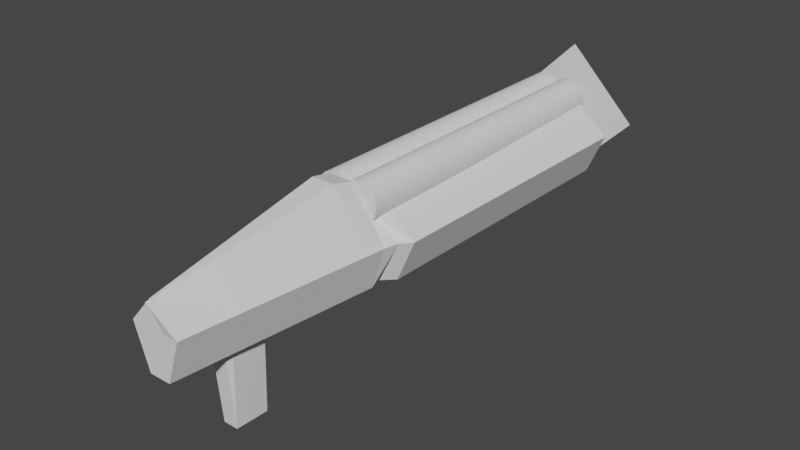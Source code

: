 # Source: double_shotgun.blend  (saved by Blender 3.1.7; exported with 4.5.12 LTS)
import bpy
from mathutils import Matrix  # noqa: F401  (used for matrix-valued properties, if any)

bpy.ops.wm.read_factory_settings(use_empty=True)
scene = bpy.context.scene
scene.name = 'Scene'

# ---- collections
col_collection = bpy.data.collections.new('Collection'); scene.collection.children.link(col_collection)

# ---- world
world_world = bpy.data.worlds.new('World'); scene.world = world_world
world_world.use_nodes = True; world_world.node_tree.nodes.clear()
_N = world_world.node_tree.nodes; _L = world_world.node_tree.links
n0 = _N.new('ShaderNodeOutputWorld'); n0.name = 'World Output'; n0.location = (300, 300)
n1 = _N.new('ShaderNodeBackground'); n1.name = 'Background'; n1.location = (10, 300)
n1.inputs[0].default_value = (0.05088, 0.05088, 0.05088, 1.0)
_L.new(n1.outputs[0], n0.inputs[0])
n0.is_active_output = True
world_world.color = (0.05088, 0.05088, 0.05088)
world_world.use_sun_shadow = False
world_world.sun_shadow_jitter_overblur = 0.0

# ---- meshes
me_x = bpy.data.meshes.new('큐브')
me_x.from_pydata([(-1.939, -0.1504, -2.314), (-1.939, -0.0229, 0.3279), (-1.939, 0.1433, -2.314), (-1.939, 0.01252, 0.3279), (0.4134, -0.6234, -2.314), (0.4134, -0.4532, 0.3279), (0.4134, 0.6185, -2.314), (0.4134, 0.4439, 0.3279), (-1.939, -0.3407, -0.7021), (-1.939, 0.3357, -0.7021), (0.4134, 0.8752, -0.7021), (0.4134, -0.8773, -0.7021), (-0.9765, 0.4014, -2.314), (-0.9765, 0.2656, 0.3279), (-1.004, -0.3299, -2.314), (-1.004, -0.1953, 0.3279), (-0.9765, -0.6941, -0.7021), (-0.9765, 0.6582, -0.7021), (-1.137, 0.4179, -2.314), (-1.137, -0.1504, 1.433), (-1.137, -0.6125, -0.7021), (-1.137, 0.1535, 1.433), (-1.137, -0.4222, -2.314), (-1.137, 0.6103, -0.7021), (-1.04, 0.1867, 1.24), (-1.04, -0.455, -2.314), (-1.04, 0.6435, -0.7021), (-1.04, 0.4511, -2.314), (-1.04, -0.1832, 1.24), (-1.04, -0.6453, -0.7021), (-1.68, 0.2319, -2.314), (-1.68, -0.06403, 0.6846), (-1.68, -0.4284, -0.7021), (-1.68, 0.05801, 0.6846), (-1.68, -0.2381, -2.314), (-1.68, 0.4243, -0.7021), (-1.506, 0.08862, 0.9246), (-1.506, -0.2971, -2.314), (-1.506, 0.4839, -0.7021), (-1.506, 0.2916, -2.314), (-1.506, -0.09171, 0.9246), (-1.506, -0.4874, -0.7021), (-1.939, 0.07035, -2.314), (-1.939, 0.00372, 0.3279), (0.4134, 0.3099, -2.314), (0.4134, 0.2209, 0.3279), (0.4134, 0.4397, -0.7021), (-1.939, 0.1676, -0.7021), (-1.004, 0.1009, 0.3279), (-0.9765, 0.3099, -2.314), (-1.137, 0.2091, -2.314), (-1.137, 0.07798, 1.433), (-1.04, 0.09477, 1.24), (-1.04, 0.2259, -2.314), (-1.68, 0.1151, -2.314), (-1.68, 0.02768, 0.6846), (-1.506, 0.04381, 0.9246), (-1.506, 0.1453, -5.415), (-1.939, -0.05176, -2.314), (0.4134, -0.1519, 0.3279), (0.4134, -0.2887, -0.7021), (-1.004, -0.06292, 0.3279), (-0.9765, -0.2063, -2.314), (-1.137, -0.14, -2.314), (-1.137, -0.04832, 1.433), (-1.04, -0.05899, 1.24), (-1.04, -0.1507, -2.314), (-1.68, -0.08024, -2.314), (-1.68, -0.02304, 0.6846), (-1.506, -0.03115, 0.9246), (-1.506, -0.09941, -5.415), (-1.939, -0.011, 0.3279), (0.4134, -0.2063, -2.314), (-1.939, -0.1135, -0.7021), (-1.652, 0.2415, -2.314), (-1.652, -0.06845, 0.7229), (-1.652, -0.4378, -0.7021), (-1.652, 0.06289, 0.7229), (-1.652, -0.2475, -2.314), (-1.652, 0.4338, -0.7021), (-1.652, 0.1199, -5.415), (-1.652, 0.03026, 0.7229), (-1.652, -0.0833, -5.415), (-1.652, -0.02434, 0.7229), (-1.939, 0.005481, 0.3279), (0.4134, 0.3716, -2.314), (-1.939, 0.2013, -0.7021), (-1.939, 0.08495, -2.314), (0.4134, 0.2655, 0.3279), (0.4134, 0.5268, -0.7021), (-1.004, 0.1205, 0.3279), (-0.9765, 0.3716, -2.314), (-1.137, 0.2509, -2.314), (-1.137, 0.09309, 1.433), (-1.04, 0.1132, 1.24), (-1.04, 0.271, -2.314), (-1.68, 0.1385, -2.314), (-1.68, 0.03375, 0.6846), (-1.506, 0.05277, 0.9246), (-1.506, 0.1745, -2.314), (-1.652, 0.03678, 0.7229), (-1.652, 0.1442, -2.314), (-1.939, -0.07304, -2.314), (0.4134, -0.2169, 0.3279), (0.4134, -0.4157, -0.7021), (-1.004, -0.09149, 0.3279), (-1.004, -0.2221, -2.314), (-1.137, -0.2009, -2.314), (-1.137, -0.07034, 1.433), (-1.04, -0.0858, 1.24), (-1.04, -0.2164, -2.314), (-1.68, -0.1143, -2.314), (-1.68, -0.03189, 0.6846), (-1.506, -0.04421, 0.9246), (-1.506, -0.1421, -2.314), (-1.967, -0.01801, 0.3279), (0.4134, -0.2963, -2.314), (-1.939, -0.1625, -0.7021), (-1.652, -0.1187, -2.314), (-1.652, -0.03385, 0.7229), (-1.49, 0.09152, 0.9474), (-1.49, -0.3027, -2.314), (-1.49, 0.4896, -0.7021), (-1.49, 0.2972, -2.314), (-1.49, -0.09433, 0.9474), (-1.49, -0.493, -0.7021), (-1.49, 0.04534, 0.9474), (-1.49, 0.1481, -2.314), (-1.49, -0.03191, 0.9474), (-1.49, -0.1012, -2.314), (-1.49, 0.1779, -2.314), (-1.49, 0.05457, 0.9474), (-1.49, -0.04538, 0.9474), (-1.49, -0.1447, -2.314), (-0.9313, 0.2696, 0.3279), (-0.9313, -0.5592, -2.314), (-0.9313, 0.7645, -0.7021), (-0.9313, 0.5077, -2.314), (-0.9313, -0.265, 0.3279), (-0.9313, -0.8132, -0.7021), (-0.9313, 0.1368, 0.3279), (-0.9313, 0.3099, -2.314), (-0.9313, -0.08543, 0.3279), (-0.9313, -0.2063, -2.314), (-0.9313, 0.3716, -2.314), (-0.9313, 0.1634, 0.3279), (-0.9618, -0.09311, 0.3279), (-0.9313, -0.2963, -2.314)], [], [(86, 84, 3, 9), (136, 134, 7, 10), (104, 103, 5, 11), (32, 31, 1, 8), (147, 116, 4, 135), (112, 115, 1, 31), (34, 32, 8, 0), (116, 104, 11, 4), (137, 136, 10, 6), (87, 86, 9, 2), (27, 26, 17, 12), (135, 139, 16, 14), (146, 105, 15, 138), (110, 106, 14, 25), (139, 138, 15, 16), (26, 24, 13, 17), (122, 120, 21, 23), (133, 107, 22, 121), (123, 122, 23, 18), (25, 29, 20, 22), (109, 108, 19, 28), (29, 28, 19, 20), (16, 15, 28, 29), (105, 109, 28, 15), (14, 16, 29, 25), (23, 21, 24, 26), (107, 110, 25, 22), (18, 23, 26, 27), (2, 9, 35, 30), (102, 111, 34, 0), (9, 3, 33, 35), (78, 76, 32, 34), (119, 112, 31, 75), (76, 75, 31, 32), (125, 124, 40, 41), (132, 113, 40, 124), (121, 125, 41, 37), (74, 79, 38, 39), (118, 114, 37, 78), (79, 77, 36, 38), (101, 99, 57, 80), (131, 98, 56, 126), (100, 97, 55, 81), (87, 96, 54, 42), (92, 95, 53, 50), (90, 94, 52, 48), (94, 93, 51, 52), (130, 92, 50, 127), (95, 91, 49, 53), (145, 90, 48, 140), (58, 73, 47, 42), (85, 89, 46, 44), (97, 84, 43, 55), (144, 85, 44, 141), (89, 88, 45, 46), (73, 71, 43, 47), (117, 115, 71, 73), (102, 117, 73, 58), (80, 57, 70, 82), (126, 56, 69, 128), (81, 55, 68, 83), (42, 54, 67, 58), (50, 53, 66, 63), (48, 52, 65, 61), (52, 51, 64, 65), (127, 50, 63, 129), (53, 49, 62, 66), (140, 48, 61, 142), (44, 46, 60, 72), (55, 43, 71, 68), (141, 44, 72, 143), (46, 45, 59, 60), (56, 81, 83, 69), (54, 80, 82, 67), (98, 100, 81, 56), (96, 101, 80, 54), (35, 33, 77, 79), (111, 118, 78, 34), (30, 35, 79, 74), (41, 40, 75, 76), (113, 119, 75, 40), (37, 41, 76, 78), (30, 74, 101, 96), (36, 77, 100, 98), (10, 7, 88, 89), (137, 6, 85, 144), (33, 3, 84, 97), (6, 10, 89, 85), (134, 13, 90, 145), (27, 12, 91, 95), (123, 18, 92, 130), (24, 21, 93, 94), (13, 24, 94, 90), (18, 27, 95, 92), (2, 30, 96, 87), (77, 33, 97, 100), (120, 36, 98, 131), (74, 39, 99, 101), (42, 47, 86, 87), (47, 43, 84, 86), (69, 83, 119, 113), (67, 82, 118, 111), (0, 8, 117, 102), (8, 1, 115, 117), (82, 70, 114, 118), (128, 69, 113, 132), (83, 68, 112, 119), (58, 67, 111, 102), (63, 66, 110, 107), (61, 65, 109, 105), (65, 64, 108, 109), (129, 63, 107, 133), (66, 62, 106, 110), (142, 61, 105, 146), (72, 60, 104, 116), (68, 71, 115, 112), (143, 72, 116, 147), (60, 59, 103, 104), (70, 129, 133, 114), (64, 128, 132, 108), (21, 120, 131, 93), (39, 123, 130, 99), (57, 127, 129, 70), (51, 126, 128, 64), (99, 130, 127, 57), (93, 131, 126, 51), (22, 20, 125, 121), (108, 132, 124, 19), (20, 19, 124, 125), (39, 38, 122, 123), (114, 133, 121, 37), (38, 36, 120, 122), (62, 143, 147, 106), (59, 142, 146, 103), (7, 134, 145, 88), (12, 137, 144, 91), (49, 141, 143, 62), (45, 140, 142, 59), (91, 144, 141, 49), (88, 145, 140, 45), (11, 5, 138, 139), (103, 146, 138, 5), (4, 11, 139, 135), (12, 17, 136, 137), (106, 147, 135, 14), (17, 13, 134, 136)])
_uv = me_x.uv_layers.new(name='UV 맵')
_uv.uv.foreach_set('vector', [0.2052, 0.6717, 0.2042, 0.4778, 0.2539, 0.4776, 0.2549, 0.6715, 0.4967, 0.7381, 0.4947, 0.2577, 0.9962, 0.2547, 0.9982, 0.7351, 0.689, 0.6228, 0.6881, 0.4289, 0.7539, 0.4286, 0.7549, 0.6225, 1.004, 0.6677, 1.003, 0.4738, 1.004, 0.4738, 1.005, 0.6677, 0.6906, 0.7585, 0.6893, 0.6789, 0.7552, 0.6786, 0.7565, 0.7581, 0.6893, 0.7238, 0.6893, 0.7246, 0.7552, 0.7242, 0.7552, 0.7234, 1.004, 0.7238, 1.004, 0.6677, 1.005, 0.6677, 1.005, 0.7238, 0.6893, 0.6789, 0.689, 0.6228, 0.7549, 0.6225, 0.7552, 0.6786, 0.2638, 0.681, 0.2635, 0.6249, 0.5049, 0.6237, 0.5052, 0.6798, 0.2055, 0.7278, 0.2052, 0.6717, 0.2549, 0.6715, 0.2552, 0.7276, 0.258, 0.7276, 0.2577, 0.6715, 0.2578, 0.6715, 0.2581, 0.7276, 0.9966, 0.6774, 0.9963, 0.6213, 1.002, 0.6212, 1.002, 0.6773, 0.4972, 0.7933, 0.4972, 0.9379, 0.5632, 0.9294, 0.5632, 0.7848, 0.6907, 0.991, 0.6907, 0.9908, 0.7565, 0.9905, 0.7565, 0.9906, 0.6964, 0.9964, 0.6554, 0.8025, 0.8927, 0.8025, 0.9337, 0.9964, 0.06341, 1.0, 0.02895, 0.8062, 0.03293, 0.8062, 0.06739, 1.0, 0.01328, 1.0, -0.02119, 0.8062, 0.01813, 0.8062, 0.0526, 1.0, 0.6907, 0.9925, 0.6907, 0.9913, 0.7565, 0.991, 0.7565, 0.9922, 0.2566, 0.7276, 0.2563, 0.6715, 0.2574, 0.6715, 0.2577, 0.7276, 1.002, 0.7238, 1.002, 0.6677, 1.002, 0.6677, 1.003, 0.7238, 0.4972, 0.9408, 0.4972, 0.9487, 0.5632, 0.9402, 0.5632, 0.9323, 0.9384, 0.9964, 0.8974, 0.8025, 0.9103, 0.8025, 0.9513, 0.9964, 0.9337, 0.9964, 0.8927, 0.8025, 0.8974, 0.8025, 0.9384, 0.9964, 0.4972, 0.9379, 0.4972, 0.9408, 0.5632, 0.9323, 0.5632, 0.9294, 1.002, 0.6773, 1.002, 0.6212, 1.002, 0.6212, 1.002, 0.6773, 0.0526, 1.0, 0.01813, 0.8062, 0.02895, 0.8062, 0.06341, 1.0, 0.6907, 0.9913, 0.6907, 0.991, 0.7565, 0.9906, 0.7565, 0.991, 0.2577, 0.7276, 0.2574, 0.6715, 0.2577, 0.6715, 0.258, 0.7276, 0.2552, 0.7276, 0.2549, 0.6715, 0.2557, 0.6715, 0.256, 0.7276, 0.6907, 0.994, 0.6907, 0.9931, 0.7565, 0.9928, 0.7565, 0.9937, 0.2549, 0.6715, 0.2539, 0.4776, 0.2547, 0.4776, 0.2557, 0.6715, 1.004, 0.7238, 1.004, 0.6677, 1.004, 0.6677, 1.004, 0.7238, 0.6893, 0.7237, 0.6893, 0.7238, 0.7552, 0.7234, 0.7552, 0.7233, 1.004, 0.6677, 1.003, 0.4738, 1.003, 0.4738, 1.004, 0.6677, 1.003, 0.6677, 1.002, 0.4738, 1.003, 0.4738, 1.004, 0.6677, 0.4972, 0.9771, 0.4972, 0.9785, 0.5632, 0.97, 0.5632, 0.9686, 1.004, 0.7238, 1.003, 0.6677, 1.004, 0.6677, 1.004, 0.7238, 0.2561, 0.7276, 0.2558, 0.6715, 0.2563, 0.6715, 0.2565, 0.7276, 0.6907, 0.993, 0.6907, 0.9925, 0.7565, 0.9922, 0.7565, 0.9927, 0.2558, 0.6715, 0.2548, 0.4776, 0.2553, 0.4776, 0.2563, 0.6715, 0.5562, 0.9937, 0.5562, 0.9932, 0.5686, 0.9932, 0.5686, 0.9936, 0.3624, 0.9945, 0.3624, 0.9958, 0.3749, 0.9942, 0.3749, 0.9929, 0.5549, 0.7243, 0.5549, 0.7244, 0.5673, 0.7244, 0.5673, 0.7243, 0.5562, 0.9947, 0.5562, 0.9938, 0.5686, 0.9937, 0.5686, 0.9946, 0.5562, 0.992, 0.5562, 0.9916, 0.5686, 0.9916, 0.5686, 0.9919, 0.3624, 0.9553, 0.3624, 0.9582, 0.3749, 0.9566, 0.3749, 0.9537, 0.3624, 0.9582, 0.3624, 0.966, 0.3749, 0.9644, 0.3749, 0.9566, 0.5562, 0.9932, 0.5562, 0.992, 0.5686, 0.9919, 0.5686, 0.9931, 0.5562, 0.7653, 0.5562, 0.7652, 0.5686, 0.7651, 0.5686, 0.7652, 0.3624, 0.8107, 0.3624, 0.9553, 0.3749, 0.9537, 0.3749, 0.8091, 0.08914, 0.7284, 0.08886, 0.6723, 0.1928, 0.6718, 0.193, 0.7279, 0.5549, 0.6796, 0.5546, 0.6235, 0.567, 0.6234, 0.5673, 0.6795, 0.5549, 0.7244, 0.5549, 0.7252, 0.5673, 0.7252, 0.5673, 0.7244, 0.5562, 0.7591, 0.5549, 0.6796, 0.5673, 0.6795, 0.5686, 0.7591, 0.5546, 0.6235, 0.5536, 0.4296, 0.566, 0.4295, 0.567, 0.6234, 0.08886, 0.2104, 0.08788, 0.01646, 0.1918, 0.01594, 0.1928, 0.2098, 0.07074, 0.2105, 0.06977, 0.01655, 0.08788, 0.01646, 0.08886, 0.2104, 0.07102, 0.7285, 0.07074, 0.6724, 0.08886, 0.6723, 0.08914, 0.7284, 0.5686, 0.9936, 0.5686, 0.9932, 0.6725, 0.9926, 0.6725, 0.9931, 0.3749, 0.9929, 0.3749, 0.9942, 0.4791, 0.9808, 0.4791, 0.9795, 0.5673, 0.7243, 0.5673, 0.7244, 0.6712, 0.7238, 0.6712, 0.7238, 0.5686, 0.9946, 0.5686, 0.9937, 0.6725, 0.9932, 0.6726, 0.9941, 0.5686, 0.9919, 0.5686, 0.9916, 0.6725, 0.9911, 0.6725, 0.9914, 0.3749, 0.9537, 0.3749, 0.9566, 0.4791, 0.9432, 0.4791, 0.9403, 0.3749, 0.9566, 0.3749, 0.9644, 0.4791, 0.951, 0.4791, 0.9432, 0.5686, 0.9931, 0.5686, 0.9919, 0.6725, 0.9914, 0.6725, 0.9926, 0.5686, 0.7652, 0.5686, 0.7651, 0.6725, 0.7646, 0.6725, 0.7647, 0.3749, 0.8091, 0.3749, 0.9537, 0.4791, 0.9403, 0.479, 0.7956, 0.5673, 0.6795, 0.567, 0.6234, 0.6709, 0.6229, 0.6712, 0.679, 0.5673, 0.2624, 0.5673, 0.2632, 0.6712, 0.2627, 0.6712, 0.2619, 0.5686, 0.7591, 0.5673, 0.6795, 0.6712, 0.679, 0.6725, 0.7585, 0.567, 0.6234, 0.566, 0.4295, 0.67, 0.429, 0.6709, 0.6229, 0.5673, 0.7238, 0.5673, 0.7243, 0.6712, 0.7238, 0.6712, 0.7233, 0.5686, 0.9937, 0.5686, 0.9936, 0.6725, 0.9931, 0.6725, 0.9932, 0.5549, 0.7239, 0.5549, 0.7243, 0.5673, 0.7243, 0.5673, 0.7238, 0.5562, 0.9938, 0.5562, 0.9937, 0.5686, 0.9936, 0.5686, 0.9937, 0.2557, 0.6715, 0.2547, 0.4776, 0.2548, 0.4776, 0.2558, 0.6715, 0.6907, 0.9931, 0.6907, 0.993, 0.7565, 0.9927, 0.7565, 0.9928, 0.256, 0.7276, 0.2557, 0.6715, 0.2558, 0.6715, 0.2561, 0.7276, 1.004, 0.6677, 1.003, 0.4738, 1.003, 0.4738, 1.004, 0.6677, 0.6893, 0.7232, 0.6893, 0.7237, 0.7552, 0.7233, 0.7552, 0.7229, 1.004, 0.7238, 1.004, 0.6677, 1.004, 0.6677, 1.004, 0.7238, 0.5065, 0.9941, 0.5065, 0.994, 0.5562, 0.9937, 0.5562, 0.9938, 0.5052, 0.7241, 0.5052, 0.7246, 0.5549, 0.7243, 0.5549, 0.7239, 0.5049, 0.6237, 0.5039, 0.4298, 0.5536, 0.4296, 0.5546, 0.6235, 0.5065, 0.7594, 0.5052, 0.6798, 0.5549, 0.6796, 0.5562, 0.7591, 0.5052, 0.7247, 0.5052, 0.7255, 0.5549, 0.7252, 0.5549, 0.7244, 0.5052, 0.6798, 0.5049, 0.6237, 0.5546, 0.6235, 0.5549, 0.6796, 0.3126, 0.8171, 0.3126, 0.9617, 0.3624, 0.9553, 0.3624, 0.8107, 0.5065, 0.9919, 0.5065, 0.9918, 0.5562, 0.9915, 0.5562, 0.9916, 0.5065, 0.9934, 0.5065, 0.9922, 0.5562, 0.992, 0.5562, 0.9932, 0.3126, 0.9646, 0.3126, 0.9724, 0.3624, 0.966, 0.3624, 0.9582, 0.3126, 0.9617, 0.3126, 0.9646, 0.3624, 0.9582, 0.3624, 0.9553, 0.5065, 0.9922, 0.5065, 0.9919, 0.5562, 0.9916, 0.5562, 0.992, 0.5065, 0.9949, 0.5065, 0.9941, 0.5562, 0.9938, 0.5562, 0.9947, 0.5052, 0.7246, 0.5052, 0.7247, 0.5549, 0.7244, 0.5549, 0.7243, 0.3126, 1.001, 0.3126, 1.002, 0.3624, 0.9958, 0.3624, 0.9945, 0.5065, 0.994, 0.5065, 0.9935, 0.5562, 0.9932, 0.5562, 0.9937, 0.193, 0.7279, 0.1928, 0.6718, 0.2052, 0.6717, 0.2055, 0.7278, 0.1928, 0.6718, 0.1918, 0.4779, 0.2042, 0.4778, 0.2052, 0.6717, 0.6712, 0.7233, 0.6712, 0.7238, 0.6893, 0.7237, 0.6893, 0.7232, 0.6725, 0.9932, 0.6725, 0.9931, 0.6907, 0.993, 0.6907, 0.9931, 0.005176, 0.7288, 0.004894, 0.6727, 0.07074, 0.6724, 0.07102, 0.7285, 0.004894, 0.6727, 0.003921, 0.4788, 0.06977, 0.4785, 0.07074, 0.6724, 0.6725, 0.9931, 0.6725, 0.9926, 0.6907, 0.9925, 0.6907, 0.993, 0.4791, 0.9795, 0.4791, 0.9808, 0.4972, 0.9785, 0.4972, 0.9771, 0.6712, 0.7238, 0.6712, 0.7238, 0.6893, 0.7238, 0.6893, 0.7237, 0.6726, 0.9941, 0.6725, 0.9932, 0.6907, 0.9931, 0.6907, 0.994, 0.6725, 0.9914, 0.6725, 0.9911, 0.6907, 0.991, 0.6907, 0.9913, 0.4791, 0.9403, 0.4791, 0.9432, 0.4972, 0.9408, 0.4972, 0.9379, 0.4791, 0.9432, 0.4791, 0.951, 0.4972, 0.9487, 0.4972, 0.9408, 0.6725, 0.9926, 0.6725, 0.9914, 0.6907, 0.9913, 0.6907, 0.9925, 0.6725, 0.9911, 0.6725, 0.9909, 0.6907, 0.9908, 0.6907, 0.991, 0.479, 0.7956, 0.4791, 0.9403, 0.4972, 0.9379, 0.4972, 0.7933, 0.6712, 0.679, 0.6709, 0.6229, 0.689, 0.6228, 0.6893, 0.6789, 0.6712, 0.2619, 0.6712, 0.2627, 0.6893, 0.2626, 0.6893, 0.2618, 0.6725, 0.7585, 0.6712, 0.679, 0.6893, 0.6789, 0.6906, 0.7585, 0.6709, 0.6229, 0.67, 0.429, 0.6881, 0.4289, 0.689, 0.6228, 0.6725, 0.9926, 0.6725, 0.9926, 0.6907, 0.9925, 0.6907, 0.9925, 0.4791, 0.951, 0.4791, 0.9795, 0.4972, 0.9771, 0.4972, 0.9487, 0.3126, 0.9724, 0.3126, 1.001, 0.3624, 0.9945, 0.3624, 0.966, 0.5065, 0.9935, 0.5065, 0.9934, 0.5562, 0.9932, 0.5562, 0.9932, 0.5686, 0.9932, 0.5686, 0.9931, 0.6725, 0.9926, 0.6725, 0.9926, 0.3749, 0.9644, 0.3749, 0.9929, 0.4791, 0.9795, 0.4791, 0.951, 0.5562, 0.9932, 0.5562, 0.9932, 0.5686, 0.9931, 0.5686, 0.9932, 0.3624, 0.966, 0.3624, 0.9945, 0.3749, 0.9929, 0.3749, 0.9644, 1.003, 0.7238, 1.002, 0.6677, 1.003, 0.6677, 1.004, 0.7238, 0.4972, 0.9487, 0.4972, 0.9771, 0.5632, 0.9686, 0.5632, 0.9402, 0.9513, 0.9964, 0.9103, 0.8025, 0.957, 0.8025, 0.998, 0.9964, 0.2565, 0.7276, 0.2563, 0.6715, 0.2563, 0.6715, 0.2566, 0.7276, 0.6907, 0.9925, 0.6907, 0.9925, 0.7565, 0.9922, 0.7565, 0.9922, 0.01144, 1.0, -0.02303, 0.8062, -0.02119, 0.8062, 0.01328, 1.0, 0.6725, 0.7646, 0.6725, 0.7585, 0.6906, 0.7585, 0.6907, 0.7645, 0.67, 0.429, 0.6712, 0.6696, 0.6893, 0.6695, 0.6881, 0.4289, 0.5039, 0.4298, 0.5051, 0.6704, 0.5548, 0.6702, 0.5536, 0.4296, 0.5065, 0.7654, 0.5065, 0.7594, 0.5562, 0.7591, 0.5562, 0.7652, 0.5686, 0.7651, 0.5686, 0.7591, 0.6725, 0.7585, 0.6725, 0.7646, 0.566, 0.4295, 0.5672, 0.6701, 0.6712, 0.6696, 0.67, 0.429, 0.5562, 0.7652, 0.5562, 0.7591, 0.5686, 0.7591, 0.5686, 0.7651, 0.5536, 0.4296, 0.5548, 0.6702, 0.5672, 0.6701, 0.566, 0.4295, 0.004778, 0.7623, 0.002727, 0.2659, 0.5115, 0.2628, 0.5135, 0.7592, 0.6881, 0.4289, 0.6893, 0.6695, 0.7551, 0.6692, 0.7539, 0.4286, 0.7552, 0.6786, 0.7549, 0.6225, 0.9963, 0.6213, 0.9966, 0.6774, 0.2581, 0.6811, 0.2578, 0.625, 0.2635, 0.6249, 0.2638, 0.681, 0.6907, 0.7645, 0.6906, 0.7585, 0.7565, 0.7581, 0.7565, 0.7642, 0.06739, 1.0, 0.03293, 0.8062, 0.2326, 0.8062, 0.2671, 1.0])
_ca = me_x.color_attributes.new('Col', 'BYTE_COLOR', 'CORNER')
_ca.data.foreach_set('color', [1.0, 1.0, 1.0, 1.0, 1.0, 1.0, 1.0, 1.0, 1.0, 1.0, 1.0, 1.0, 1.0, 1.0, 1.0, 1.0, 1.0, 1.0, 1.0, 1.0, 1.0, 1.0, 1.0, 1.0, 1.0, 1.0, 1.0, 1.0, 1.0, 1.0, 1.0, 1.0, 1.0, 1.0, 1.0, 1.0, 1.0, 1.0, 1.0, 1.0, 1.0, 1.0, 1.0, 1.0, 1.0, 1.0, 1.0, 1.0, 1.0, 1.0, 1.0, 1.0, 1.0, 1.0, 1.0, 1.0, 1.0, 1.0, 1.0, 1.0, 1.0, 1.0, 1.0, 1.0, 1.0, 1.0, 1.0, 1.0, 1.0, 1.0, 1.0, 1.0, 1.0, 1.0, 1.0, 1.0, 1.0, 1.0, 1.0, 1.0, 1.0, 1.0, 1.0, 1.0, 1.0, 1.0, 1.0, 1.0, 1.0, 1.0, 1.0, 1.0, 1.0, 1.0, 1.0, 1.0, 1.0, 1.0, 1.0, 1.0, 1.0, 1.0, 1.0, 1.0, 1.0, 1.0, 1.0, 1.0, 1.0, 1.0, 1.0, 1.0, 1.0, 1.0, 1.0, 1.0, 1.0, 1.0, 1.0, 1.0, 1.0, 1.0, 1.0, 1.0, 1.0, 1.0, 1.0, 1.0, 1.0, 1.0, 1.0, 1.0, 1.0, 1.0, 1.0, 1.0, 1.0, 1.0, 1.0, 1.0, 1.0, 1.0, 1.0, 1.0, 1.0, 1.0, 1.0, 1.0, 1.0, 1.0, 1.0, 1.0, 1.0, 1.0, 1.0, 1.0, 1.0, 1.0, 1.0, 1.0, 1.0, 1.0, 1.0, 1.0, 1.0, 1.0, 1.0, 1.0, 1.0, 1.0, 1.0, 1.0, 1.0, 1.0, 1.0, 1.0, 1.0, 1.0, 1.0, 1.0, 1.0, 1.0, 1.0, 1.0, 1.0, 1.0, 1.0, 1.0, 1.0, 1.0, 1.0, 1.0, 1.0, 1.0, 1.0, 1.0, 1.0, 1.0, 1.0, 1.0, 1.0, 1.0, 1.0, 1.0, 1.0, 1.0, 1.0, 1.0, 1.0, 1.0, 1.0, 1.0, 1.0, 1.0, 1.0, 1.0, 1.0, 1.0, 1.0, 1.0, 1.0, 1.0, 1.0, 1.0, 1.0, 1.0, 1.0, 1.0, 1.0, 1.0, 1.0, 1.0, 1.0, 1.0, 1.0, 1.0, 1.0, 1.0, 1.0, 1.0, 1.0, 1.0, 1.0, 1.0, 1.0, 1.0, 1.0, 1.0, 1.0, 1.0, 1.0, 1.0, 1.0, 1.0, 1.0, 1.0, 1.0, 1.0, 1.0, 1.0, 1.0, 1.0, 1.0, 1.0, 1.0, 1.0, 1.0, 1.0, 1.0, 1.0, 1.0, 1.0, 1.0, 1.0, 1.0, 1.0, 1.0, 1.0, 1.0, 1.0, 1.0, 1.0, 1.0, 1.0, 1.0, 1.0, 1.0, 1.0, 1.0, 1.0, 1.0, 1.0, 1.0, 1.0, 1.0, 1.0, 1.0, 1.0, 1.0, 1.0, 1.0, 1.0, 1.0, 1.0, 1.0, 1.0, 1.0, 1.0, 1.0, 1.0, 1.0, 1.0, 1.0, 1.0, 1.0, 1.0, 1.0, 1.0, 1.0, 1.0, 1.0, 1.0, 1.0, 1.0, 1.0, 1.0, 1.0, 1.0, 1.0, 1.0, 1.0, 1.0, 1.0, 1.0, 1.0, 1.0, 1.0, 1.0, 1.0, 1.0, 1.0, 1.0, 1.0, 1.0, 1.0, 1.0, 1.0, 1.0, 1.0, 1.0, 1.0, 1.0, 1.0, 1.0, 1.0, 1.0, 1.0, 1.0, 1.0, 1.0, 1.0, 1.0, 1.0, 1.0, 1.0, 1.0, 1.0, 1.0, 1.0, 1.0, 1.0, 1.0, 1.0, 1.0, 1.0, 1.0, 1.0, 1.0, 1.0, 1.0, 1.0, 1.0, 1.0, 1.0, 1.0, 1.0, 1.0, 1.0, 1.0, 1.0, 1.0, 1.0, 1.0, 1.0, 1.0, 1.0, 1.0, 1.0, 1.0, 1.0, 1.0, 1.0, 1.0, 1.0, 1.0, 1.0, 1.0, 1.0, 1.0, 1.0, 1.0, 1.0, 1.0, 1.0, 1.0, 1.0, 1.0, 1.0, 1.0, 1.0, 1.0, 1.0, 1.0, 1.0, 1.0, 1.0, 1.0, 1.0, 1.0, 1.0, 1.0, 1.0, 1.0, 1.0, 1.0, 1.0, 1.0, 1.0, 1.0, 1.0, 1.0, 1.0, 1.0, 1.0, 1.0, 1.0, 1.0, 1.0, 1.0, 1.0, 1.0, 1.0, 1.0, 1.0, 1.0, 1.0, 1.0, 1.0, 1.0, 1.0, 1.0, 1.0, 1.0, 1.0, 1.0, 1.0, 1.0, 1.0, 1.0, 1.0, 1.0, 1.0, 1.0, 1.0, 1.0, 1.0, 1.0, 1.0, 1.0, 1.0, 1.0, 1.0, 1.0, 1.0, 1.0, 1.0, 1.0, 1.0, 1.0, 1.0, 1.0, 1.0, 1.0, 1.0, 1.0, 1.0, 1.0, 1.0, 1.0, 1.0, 1.0, 1.0, 1.0, 1.0, 1.0, 1.0, 1.0, 1.0, 1.0, 1.0, 1.0, 1.0, 1.0, 1.0, 1.0, 1.0, 1.0, 1.0, 1.0, 1.0, 1.0, 1.0, 1.0, 1.0, 1.0, 1.0, 1.0, 1.0, 1.0, 1.0, 1.0, 1.0, 1.0, 1.0, 1.0, 1.0, 1.0, 1.0, 1.0, 1.0, 1.0, 1.0, 1.0, 1.0, 1.0, 1.0, 1.0, 1.0, 1.0, 1.0, 1.0, 1.0, 1.0, 1.0, 1.0, 1.0, 1.0, 1.0, 1.0, 1.0, 1.0, 1.0, 1.0, 1.0, 1.0, 1.0, 1.0, 1.0, 1.0, 1.0, 1.0, 1.0, 1.0, 1.0, 1.0, 1.0, 1.0, 1.0, 1.0, 1.0, 1.0, 1.0, 1.0, 1.0, 1.0, 1.0, 1.0, 1.0, 1.0, 1.0, 1.0, 1.0, 1.0, 1.0, 1.0, 1.0, 1.0, 1.0, 1.0, 1.0, 1.0, 1.0, 1.0, 1.0, 1.0, 1.0, 1.0, 1.0, 1.0, 1.0, 1.0, 1.0, 1.0, 1.0, 1.0, 1.0, 1.0, 1.0, 1.0, 1.0, 1.0, 1.0, 1.0, 1.0, 1.0, 1.0, 1.0, 1.0, 1.0, 1.0, 1.0, 1.0, 1.0, 1.0, 1.0, 1.0, 1.0, 1.0, 1.0, 1.0, 1.0, 1.0, 1.0, 1.0, 1.0, 1.0, 1.0, 1.0, 1.0, 1.0, 1.0, 1.0, 1.0, 1.0, 1.0, 1.0, 1.0, 1.0, 1.0, 1.0, 1.0, 1.0, 1.0, 1.0, 1.0, 1.0, 1.0, 1.0, 1.0, 1.0, 1.0, 1.0, 1.0, 1.0, 1.0, 1.0, 1.0, 1.0, 1.0, 1.0, 1.0, 1.0, 1.0, 1.0, 1.0, 1.0, 1.0, 1.0, 1.0, 1.0, 1.0, 1.0, 1.0, 1.0, 1.0, 1.0, 1.0, 1.0, 1.0, 1.0, 1.0, 1.0, 1.0, 1.0, 1.0, 1.0, 1.0, 1.0, 1.0, 1.0, 1.0, 1.0, 1.0, 1.0, 1.0, 1.0, 1.0, 1.0, 1.0, 1.0, 1.0, 1.0, 1.0, 1.0, 1.0, 1.0, 1.0, 1.0, 1.0, 1.0, 1.0, 1.0, 1.0, 1.0, 1.0, 1.0, 1.0, 1.0, 1.0, 1.0, 1.0, 1.0, 1.0, 1.0, 1.0, 1.0, 1.0, 1.0, 1.0, 1.0, 1.0, 1.0, 1.0, 1.0, 1.0, 1.0, 1.0, 1.0, 1.0, 1.0, 1.0, 1.0, 1.0, 1.0, 1.0, 1.0, 1.0, 1.0, 1.0, 1.0, 1.0, 1.0, 1.0, 1.0, 1.0, 1.0, 1.0, 1.0, 1.0, 1.0, 1.0, 1.0, 1.0, 1.0, 1.0, 1.0, 1.0, 1.0, 1.0, 1.0, 1.0, 1.0, 1.0, 1.0, 1.0, 1.0, 1.0, 1.0, 1.0, 1.0, 1.0, 1.0, 1.0, 1.0, 1.0, 1.0, 1.0, 1.0, 1.0, 1.0, 1.0, 1.0, 1.0, 1.0, 1.0, 1.0, 1.0, 1.0, 1.0, 1.0, 1.0, 1.0, 1.0, 1.0, 1.0, 1.0, 1.0, 1.0, 1.0, 1.0, 1.0, 1.0, 1.0, 1.0, 1.0, 1.0, 1.0, 1.0, 1.0, 1.0, 1.0, 1.0, 1.0, 1.0, 1.0, 1.0, 1.0, 1.0, 1.0, 1.0, 1.0, 1.0, 1.0, 1.0, 1.0, 1.0, 1.0, 1.0, 1.0, 1.0, 1.0, 1.0, 1.0, 1.0, 1.0, 1.0, 1.0, 1.0, 1.0, 1.0, 1.0, 1.0, 1.0, 1.0, 1.0, 1.0, 1.0, 1.0, 1.0, 1.0, 1.0, 1.0, 1.0, 1.0, 1.0, 1.0, 1.0, 1.0, 1.0, 1.0, 1.0, 1.0, 1.0, 1.0, 1.0, 1.0, 1.0, 1.0, 1.0, 1.0, 1.0, 1.0, 1.0, 1.0, 1.0, 1.0, 1.0, 1.0, 1.0, 1.0, 1.0, 1.0, 1.0, 1.0, 1.0, 1.0, 1.0, 1.0, 1.0, 1.0, 1.0, 1.0, 1.0, 1.0, 1.0, 1.0, 1.0, 1.0, 1.0, 1.0, 1.0, 1.0, 1.0, 1.0, 1.0, 1.0, 1.0, 1.0, 1.0, 1.0, 1.0, 1.0, 1.0, 1.0, 1.0, 1.0, 1.0, 1.0, 1.0, 1.0, 1.0, 1.0, 1.0, 1.0, 1.0, 1.0, 1.0, 1.0, 1.0, 1.0, 1.0, 1.0, 1.0, 1.0, 1.0, 1.0, 1.0, 1.0, 1.0, 1.0, 1.0, 1.0, 1.0, 1.0, 1.0, 1.0, 1.0, 1.0, 1.0, 1.0, 1.0, 1.0, 1.0, 1.0, 1.0, 1.0, 1.0, 1.0, 1.0, 1.0, 1.0, 1.0, 1.0, 1.0, 1.0, 1.0, 1.0, 1.0, 1.0, 1.0, 1.0, 1.0, 1.0, 1.0, 1.0, 1.0, 1.0, 1.0, 1.0, 1.0, 1.0, 1.0, 1.0, 1.0, 1.0, 1.0, 1.0, 1.0, 1.0, 1.0, 1.0, 1.0, 1.0, 1.0, 1.0, 1.0, 1.0, 1.0, 1.0, 1.0, 1.0, 1.0, 1.0, 1.0, 1.0, 1.0, 1.0, 1.0, 1.0, 1.0, 1.0, 1.0, 1.0, 1.0, 1.0, 1.0, 1.0, 1.0, 1.0, 1.0, 1.0, 1.0, 1.0, 1.0, 1.0, 1.0, 1.0, 1.0, 1.0, 1.0, 1.0, 1.0, 1.0, 1.0, 1.0, 1.0, 1.0, 1.0, 1.0, 1.0, 1.0, 1.0, 1.0, 1.0, 1.0, 1.0, 1.0, 1.0, 1.0, 1.0, 1.0, 1.0, 1.0, 1.0, 1.0, 1.0, 1.0, 1.0, 1.0, 1.0, 1.0, 1.0, 1.0, 1.0, 1.0, 1.0, 1.0, 1.0, 1.0, 1.0, 1.0, 1.0, 1.0, 1.0, 1.0, 1.0, 1.0, 1.0, 1.0, 1.0, 1.0, 1.0, 1.0, 1.0, 1.0, 1.0, 1.0, 1.0, 1.0, 1.0, 1.0, 1.0, 1.0, 1.0, 1.0, 1.0, 1.0, 1.0, 1.0, 1.0, 1.0, 1.0, 1.0, 1.0, 1.0, 1.0, 1.0, 1.0, 1.0, 1.0, 1.0, 1.0, 1.0, 1.0, 1.0, 1.0, 1.0, 1.0, 1.0, 1.0, 1.0, 1.0, 1.0, 1.0, 1.0, 1.0, 1.0, 1.0, 1.0, 1.0, 1.0, 1.0, 1.0, 1.0, 1.0, 1.0, 1.0, 1.0, 1.0, 1.0, 1.0, 1.0, 1.0, 1.0, 1.0, 1.0, 1.0, 1.0, 1.0, 1.0, 1.0, 1.0, 1.0, 1.0, 1.0, 1.0, 1.0, 1.0, 1.0, 1.0, 1.0, 1.0, 1.0, 1.0, 1.0, 1.0, 1.0, 1.0, 1.0, 1.0, 1.0, 1.0, 1.0, 1.0, 1.0, 1.0, 1.0, 1.0, 1.0, 1.0, 1.0, 1.0, 1.0, 1.0, 1.0, 1.0, 1.0, 1.0, 1.0, 1.0, 1.0, 1.0, 1.0, 1.0, 1.0, 1.0, 1.0, 1.0, 1.0, 1.0, 1.0, 1.0, 1.0, 1.0, 1.0, 1.0, 1.0, 1.0, 1.0, 1.0, 1.0, 1.0, 1.0, 1.0, 1.0, 1.0, 1.0, 1.0, 1.0, 1.0, 1.0, 1.0, 1.0, 1.0, 1.0, 1.0, 1.0, 1.0, 1.0, 1.0, 1.0, 1.0, 1.0, 1.0, 1.0, 1.0, 1.0, 1.0, 1.0, 1.0, 1.0, 1.0, 1.0, 1.0, 1.0, 1.0, 1.0, 1.0, 1.0, 1.0, 1.0, 1.0, 1.0, 1.0, 1.0, 1.0, 1.0, 1.0, 1.0, 1.0, 1.0, 1.0, 1.0, 1.0, 1.0, 1.0, 1.0, 1.0, 1.0, 1.0, 1.0, 1.0, 1.0, 1.0, 1.0, 1.0, 1.0, 1.0, 1.0, 1.0, 1.0, 1.0, 1.0, 1.0, 1.0, 1.0, 1.0, 1.0, 1.0, 1.0, 1.0, 1.0, 1.0, 1.0, 1.0, 1.0, 1.0, 1.0, 1.0, 1.0, 1.0, 1.0, 1.0, 1.0, 1.0, 1.0, 1.0, 1.0, 1.0, 1.0, 1.0, 1.0, 1.0, 1.0, 1.0, 1.0, 1.0, 1.0, 1.0, 1.0, 1.0, 1.0, 1.0, 1.0, 1.0, 1.0, 1.0, 1.0, 1.0, 1.0, 1.0, 1.0, 1.0, 1.0, 1.0, 1.0, 1.0, 1.0, 1.0, 1.0, 1.0, 1.0, 1.0, 1.0, 1.0, 1.0, 1.0, 1.0, 1.0, 1.0, 1.0, 1.0, 1.0, 1.0, 1.0, 1.0, 1.0, 1.0, 1.0, 1.0, 1.0, 1.0, 1.0, 1.0, 1.0, 1.0, 1.0, 1.0, 1.0, 1.0, 1.0, 1.0, 1.0, 1.0, 1.0, 1.0, 1.0, 1.0, 1.0, 1.0, 1.0, 1.0, 1.0, 1.0, 1.0, 1.0, 1.0, 1.0, 1.0, 1.0, 1.0, 1.0, 1.0, 1.0, 1.0, 1.0, 1.0, 1.0, 1.0, 1.0, 1.0, 1.0, 1.0, 1.0, 1.0, 1.0, 1.0, 1.0, 1.0, 1.0, 1.0, 1.0, 1.0, 1.0, 1.0, 1.0, 1.0, 1.0, 1.0, 1.0, 1.0, 1.0, 1.0, 1.0, 1.0, 1.0, 1.0, 1.0, 1.0, 1.0, 1.0, 1.0, 1.0, 1.0, 1.0, 1.0, 1.0, 1.0, 1.0, 1.0, 1.0, 1.0, 1.0, 1.0, 1.0, 1.0, 1.0, 1.0, 1.0, 1.0, 1.0, 1.0, 1.0, 1.0, 1.0, 1.0, 1.0, 1.0, 1.0, 1.0, 1.0, 1.0, 1.0, 1.0, 1.0, 1.0, 1.0, 1.0, 1.0, 1.0, 1.0, 1.0, 1.0, 1.0, 1.0, 1.0, 1.0, 1.0, 1.0, 1.0, 1.0, 1.0, 1.0, 1.0, 1.0, 1.0, 1.0, 1.0, 1.0, 1.0, 1.0, 1.0, 1.0, 1.0, 1.0, 1.0, 1.0, 1.0, 1.0, 1.0, 1.0, 1.0, 1.0, 1.0, 1.0, 1.0, 1.0, 1.0, 1.0, 1.0, 1.0, 1.0, 1.0, 1.0, 1.0, 1.0, 1.0, 1.0, 1.0, 1.0, 1.0, 1.0, 1.0, 1.0, 1.0, 1.0, 1.0, 1.0, 1.0, 1.0, 1.0, 1.0, 1.0, 1.0, 1.0, 1.0, 1.0, 1.0, 1.0, 1.0, 1.0, 1.0, 1.0, 1.0, 1.0, 1.0, 1.0, 1.0, 1.0, 1.0, 1.0, 1.0, 1.0, 1.0, 1.0, 1.0, 1.0, 1.0, 1.0, 1.0, 1.0, 1.0, 1.0, 1.0, 1.0, 1.0, 1.0, 1.0, 1.0, 1.0, 1.0, 1.0, 1.0, 1.0, 1.0, 1.0, 1.0, 1.0, 1.0, 1.0, 1.0, 1.0, 1.0, 1.0, 1.0, 1.0, 1.0, 1.0, 1.0, 1.0, 1.0, 1.0, 1.0, 1.0, 1.0, 1.0, 1.0, 1.0, 1.0, 1.0, 1.0, 1.0, 1.0, 1.0, 1.0, 1.0, 1.0, 1.0, 1.0, 1.0, 1.0, 1.0, 1.0, 1.0, 1.0, 1.0, 1.0, 1.0, 1.0, 1.0, 1.0, 1.0, 1.0, 1.0, 1.0, 1.0, 1.0, 1.0, 1.0, 1.0, 1.0, 1.0, 1.0, 1.0, 1.0, 1.0, 1.0, 1.0, 1.0, 1.0, 1.0, 1.0, 1.0, 1.0, 1.0, 1.0, 1.0, 1.0, 1.0, 1.0, 1.0, 1.0, 1.0, 1.0, 1.0, 1.0, 1.0, 1.0, 1.0, 1.0, 1.0, 1.0, 1.0, 1.0, 1.0, 1.0, 1.0, 1.0, 1.0, 1.0, 1.0, 1.0, 1.0, 1.0, 1.0, 1.0, 1.0, 1.0, 1.0, 1.0, 1.0, 1.0, 1.0, 1.0, 1.0, 1.0, 1.0, 1.0, 1.0, 1.0, 1.0, 1.0, 1.0, 1.0, 1.0, 1.0, 1.0, 1.0, 1.0, 1.0, 1.0, 1.0, 1.0, 1.0, 1.0, 1.0, 1.0, 1.0, 1.0, 1.0, 1.0, 1.0, 1.0, 1.0, 1.0, 1.0, 1.0, 1.0, 1.0, 1.0, 1.0, 1.0, 1.0, 1.0, 1.0, 1.0, 1.0, 1.0, 1.0, 1.0, 1.0, 1.0, 1.0, 1.0, 1.0, 1.0, 1.0, 1.0, 1.0, 1.0, 1.0, 1.0, 1.0, 1.0, 1.0, 1.0, 1.0, 1.0, 1.0, 1.0, 1.0, 1.0, 1.0, 1.0, 1.0, 1.0, 1.0, 1.0, 1.0, 1.0, 1.0, 1.0, 1.0, 1.0, 1.0, 1.0, 1.0, 1.0, 1.0, 1.0, 1.0, 1.0, 1.0, 1.0, 1.0, 1.0, 1.0, 1.0, 1.0, 1.0, 1.0, 1.0, 1.0, 1.0, 1.0, 1.0, 1.0, 1.0, 1.0, 1.0, 1.0, 1.0, 1.0, 1.0, 1.0, 1.0, 1.0, 1.0, 1.0, 1.0, 1.0, 1.0, 1.0, 1.0, 1.0, 1.0, 1.0, 1.0, 1.0, 1.0, 1.0, 1.0, 1.0, 1.0, 1.0, 1.0, 1.0, 1.0, 1.0, 1.0, 1.0, 1.0, 1.0, 1.0, 1.0, 1.0, 1.0, 1.0, 1.0, 1.0, 1.0, 1.0, 1.0, 1.0, 1.0, 1.0, 1.0, 1.0, 1.0, 1.0, 1.0, 1.0, 1.0, 1.0, 1.0, 1.0, 1.0, 1.0, 1.0, 1.0, 1.0, 1.0, 1.0, 1.0, 1.0, 1.0, 1.0, 1.0, 1.0, 1.0, 1.0, 1.0, 1.0, 1.0, 1.0, 1.0, 1.0, 1.0, 1.0, 1.0, 1.0, 1.0, 1.0, 1.0, 1.0, 1.0, 1.0, 1.0, 1.0, 1.0, 1.0, 1.0, 1.0, 1.0, 1.0, 1.0, 1.0, 1.0, 1.0, 1.0, 1.0, 1.0, 1.0, 1.0, 1.0, 1.0, 1.0, 1.0, 1.0, 1.0, 1.0, 1.0, 1.0, 1.0, 1.0, 1.0, 1.0, 1.0, 1.0, 1.0, 1.0, 1.0, 1.0, 1.0, 1.0, 1.0, 1.0, 1.0, 1.0, 1.0, 1.0, 1.0, 1.0, 1.0, 1.0, 1.0, 1.0, 1.0, 1.0, 1.0, 1.0, 1.0, 1.0, 1.0, 1.0, 1.0, 1.0, 1.0, 1.0, 1.0, 1.0, 1.0, 1.0, 1.0, 1.0, 1.0, 1.0, 1.0, 1.0, 1.0, 1.0, 1.0, 1.0, 1.0, 1.0, 1.0, 1.0, 1.0, 1.0, 1.0, 1.0, 1.0, 1.0, 1.0, 1.0, 1.0, 1.0, 1.0, 1.0, 1.0, 1.0, 1.0, 1.0, 1.0, 1.0, 1.0, 1.0, 1.0, 1.0, 1.0, 1.0, 1.0, 1.0, 1.0, 1.0, 1.0, 1.0, 1.0, 1.0, 1.0, 1.0, 1.0, 1.0, 1.0, 1.0, 1.0, 1.0, 1.0, 1.0, 1.0, 1.0, 1.0, 1.0, 1.0, 1.0, 1.0, 1.0, 1.0, 1.0, 1.0, 1.0, 1.0, 1.0, 1.0, 1.0, 1.0, 1.0, 1.0, 1.0, 1.0, 1.0, 1.0, 1.0, 1.0, 1.0, 1.0, 1.0, 1.0, 1.0, 1.0, 1.0, 1.0, 1.0, 1.0, 1.0, 1.0, 1.0, 1.0, 1.0, 1.0, 1.0, 1.0, 1.0, 1.0, 1.0, 1.0, 1.0, 1.0, 1.0, 1.0, 1.0, 1.0, 1.0, 1.0, 1.0, 1.0, 1.0, 1.0, 1.0, 1.0, 1.0, 1.0, 1.0, 1.0, 1.0, 1.0, 1.0, 1.0, 1.0, 1.0, 1.0, 1.0, 1.0, 1.0, 1.0, 1.0, 1.0, 1.0, 1.0, 1.0, 1.0, 1.0, 1.0, 1.0, 1.0, 1.0, 1.0, 1.0, 1.0, 1.0, 1.0, 1.0, 1.0, 1.0, 1.0, 1.0, 1.0, 1.0, 1.0, 1.0, 1.0, 1.0, 1.0, 1.0, 1.0, 1.0, 1.0, 1.0, 1.0, 1.0, 1.0, 1.0, 1.0, 1.0, 1.0, 1.0, 1.0, 1.0, 1.0, 1.0, 1.0, 1.0, 1.0, 1.0, 1.0, 1.0, 1.0, 1.0, 1.0, 1.0, 1.0, 1.0, 1.0, 1.0, 1.0, 1.0, 1.0, 1.0, 1.0, 1.0, 1.0, 1.0, 1.0, 1.0, 1.0, 1.0, 1.0, 1.0, 1.0, 1.0, 1.0, 1.0, 1.0, 1.0, 1.0, 1.0, 1.0, 1.0, 1.0, 1.0, 1.0, 1.0, 1.0, 1.0, 1.0, 1.0, 1.0, 1.0, 1.0, 1.0, 1.0, 1.0, 1.0, 1.0, 1.0, 1.0, 1.0, 1.0, 1.0, 1.0, 1.0, 1.0, 1.0, 1.0, 1.0, 1.0, 1.0, 1.0, 1.0, 1.0, 1.0, 1.0, 1.0, 1.0, 1.0, 1.0, 1.0, 1.0, 1.0, 1.0, 1.0, 1.0, 1.0, 1.0, 1.0, 1.0, 1.0, 1.0, 1.0, 1.0, 1.0, 1.0, 1.0, 1.0, 1.0, 1.0, 1.0, 1.0, 1.0, 1.0, 1.0, 1.0, 1.0, 1.0, 1.0, 1.0, 1.0, 1.0, 1.0, 1.0, 1.0, 1.0, 1.0, 1.0, 1.0, 1.0, 1.0, 1.0, 1.0, 1.0, 1.0, 1.0, 1.0, 1.0, 1.0, 1.0, 1.0, 1.0, 1.0, 1.0, 1.0, 1.0, 1.0, 1.0, 1.0, 1.0, 1.0, 1.0, 1.0, 1.0, 1.0, 1.0, 1.0, 1.0, 1.0, 1.0, 1.0, 1.0, 1.0, 1.0, 1.0, 1.0, 1.0, 1.0, 1.0, 1.0, 1.0, 1.0, 1.0, 1.0, 1.0, 1.0, 1.0, 1.0, 1.0, 1.0, 1.0, 1.0, 1.0, 1.0, 1.0, 1.0, 1.0, 1.0, 1.0, 1.0, 1.0, 1.0, 1.0, 1.0, 1.0, 1.0, 1.0, 1.0, 1.0, 1.0])
me_x.use_remesh_fix_poles = True
me_x.use_remesh_preserve_attributes = False
me_x.update()
me_001 = bpy.data.meshes.new('실린더.001')
me_001.from_pydata([(0.0, 1.0, -0.4284), (0.0, 1.0, 1.0), (0.1951, 0.9808, -0.4284), (0.1951, 0.9808, 1.0), (0.3827, 0.9239, -0.4284), (0.3827, 0.9239, 1.0), (0.5556, 0.8315, -0.4284), (0.5556, 0.8315, 1.0), (0.7071, 0.7071, -0.4284), (0.7071, 0.7071, 1.0), (0.8315, 0.5556, -0.4284), (0.8315, 0.5556, 1.0), (0.9239, 0.3827, -0.4284), (0.9239, 0.3827, 1.0), (0.9808, 0.1951, -0.4284), (0.9808, 0.1951, 1.0), (1.0, 2.061e-07, -0.4284), (1.0, -4.371e-08, 1.0), (0.9808, -0.1951, -0.4284), (0.9808, -0.1951, 1.0), (0.9239, -0.3827, -0.4284), (0.9239, -0.3827, 1.0), (0.8315, -0.5556, -0.4284), (0.8315, -0.5556, 1.0), (0.7071, -0.7071, -0.4284), (0.7071, -0.7071, 1.0), (0.5556, -0.8315, -0.4284), (0.5556, -0.8315, 1.0), (0.3827, -0.9239, -0.4284), (0.3827, -0.9239, 1.0), (0.1951, -0.9808, -0.4284), (0.1951, -0.9808, 1.0), (-8.742e-08, -1.0, -0.4284), (-8.742e-08, -1.0, 1.0), (-0.1951, -0.9808, -0.4284), (-0.1951, -0.9808, 1.0), (-0.3827, -0.9239, -0.4284), (-0.3827, -0.9239, 1.0), (-0.5556, -0.8315, -0.4284), (-0.5556, -0.8315, 1.0), (-0.7071, -0.7071, -0.4284), (-0.7071, -0.7071, 1.0), (-0.8315, -0.5556, -0.4284), (-0.8315, -0.5556, 1.0), (-0.9239, -0.3827, -0.4284), (-0.9239, -0.3827, 1.0), (-0.9808, -0.1951, -0.4284), (-0.9808, -0.1951, 1.0), (-1.0, 2.618e-07, -0.4284), (-1.0, 1.192e-08, 1.0), (-0.9808, 0.1951, -0.4284), (-0.9808, 0.1951, 1.0), (-0.9239, 0.3827, -0.4284), (-0.9239, 0.3827, 1.0), (-0.8315, 0.5556, -0.4284), (-0.8315, 0.5556, 1.0), (-0.7071, 0.7071, -0.4284), (-0.7071, 0.7071, 1.0), (-0.5556, 0.8315, -0.4284), (-0.5556, 0.8315, 1.0), (-0.3827, 0.9239, -0.4284), (-0.3827, 0.9239, 1.0), (-0.1951, 0.9808, -0.4284), (-0.1951, 0.9808, 1.0)], [], [(0, 1, 3, 2), (2, 3, 5, 4), (4, 5, 7, 6), (6, 7, 9, 8), (8, 9, 11, 10), (10, 11, 13, 12), (12, 13, 15, 14), (14, 15, 17, 16), (16, 17, 19, 18), (18, 19, 21, 20), (20, 21, 23, 22), (22, 23, 25, 24), (24, 25, 27, 26), (26, 27, 29, 28), (28, 29, 31, 30), (30, 31, 33, 32), (32, 33, 35, 34), (34, 35, 37, 36), (36, 37, 39, 38), (38, 39, 41, 40), (40, 41, 43, 42), (42, 43, 45, 44), (44, 45, 47, 46), (46, 47, 49, 48), (48, 49, 51, 50), (50, 51, 53, 52), (52, 53, 55, 54), (54, 55, 57, 56), (56, 57, 59, 58), (58, 59, 61, 60), (3, 1, 63, 61, 59, 57, 55, 53, 51, 49, 47, 45, 43, 41, 39, 37, 35, 33, 31, 29, 27, 25, 23, 21, 19, 17, 15, 13, 11, 9, 7, 5), (60, 61, 63, 62), (62, 63, 1, 0), (0, 2, 4, 6, 8, 10, 12, 14, 16, 18, 20, 22, 24, 26, 28, 30, 32, 34, 36, 38, 40, 42, 44, 46, 48, 50, 52, 54, 56, 58, 60, 62)])
_uv = me_001.uv_layers.new(name='UV 맵')
_uv.uv.foreach_set('vector', [0.3641, 0.004829, 0.3641, 0.06279, 0.3726, 0.06279, 0.3726, 0.004829, 0.3726, 0.004829, 0.3726, 0.06279, 0.3811, 0.06279, 0.3811, 0.004829, 0.3811, 0.004829, 0.3811, 0.06279, 0.3896, 0.06279, 0.3896, 0.004829, 0.3896, 0.004829, 0.3896, 0.06279, 0.3981, 0.06279, 0.3981, 0.004829, 0.3981, 0.004829, 0.3981, 0.06279, 0.4066, 0.06279, 0.4066, 0.004829, 0.4066, 0.004829, 0.4066, 0.06279, 0.415, 0.06279, 0.415, 0.004829, 0.415, 0.004829, 0.415, 0.06279, 0.4235, 0.06279, 0.4235, 0.004829, 0.4235, 0.004829, 0.4235, 0.06279, 0.432, 0.06279, 0.432, 0.004829, 0.432, 0.004829, 0.432, 0.06279, 0.4405, 0.06279, 0.4405, 0.004829, 0.4405, 0.004829, 0.4405, 0.06279, 0.449, 0.06279, 0.449, 0.004829, 0.449, 0.004829, 0.449, 0.06279, 0.4575, 0.06279, 0.4575, 0.004829, 0.4575, 0.004829, 0.4575, 0.06279, 0.466, 0.06279, 0.466, 0.004829, 0.466, 0.004829, 0.466, 0.06279, 0.4745, 0.06279, 0.4745, 0.004829, 0.4745, 0.004829, 0.4745, 0.06279, 0.483, 0.06279, 0.483, 0.004829, 0.483, 0.004829, 0.483, 0.06279, 0.4915, 0.06279, 0.4915, 0.004829, 0.4915, 0.004829, 0.4915, 0.06279, 0.5, 0.06279, 0.5, 0.004829, 0.5, 0.004829, 0.5, 0.06279, 0.5085, 0.06279, 0.5085, 0.004829, 0.5085, 0.004829, 0.5085, 0.06279, 0.517, 0.06279, 0.517, 0.004829, 0.517, 0.004829, 0.517, 0.06279, 0.5255, 0.06279, 0.5255, 0.004829, 0.5255, 0.004829, 0.5255, 0.06279, 0.534, 0.06279, 0.534, 0.004829, 0.534, 0.004829, 0.534, 0.06279, 0.5425, 0.06279, 0.5425, 0.004829, 0.5425, 0.004829, 0.5425, 0.06279, 0.551, 0.06279, 0.551, 0.004829, 0.551, 0.004829, 0.551, 0.06279, 0.5595, 0.06279, 0.5595, 0.004829, 0.5595, 0.004829, 0.5595, 0.06279, 0.568, 0.06279, 0.568, 0.004829, 0.568, 0.004829, 0.568, 0.06279, 0.5765, 0.06279, 0.5765, 0.004829, 0.5765, 0.004829, 0.5765, 0.06279, 0.585, 0.06279, 0.585, 0.004829, 0.585, 0.004829, 0.585, 0.06279, 0.5934, 0.06279, 0.5934, 0.004829, 0.5934, 0.004829, 0.5934, 0.06279, 0.6019, 0.06279, 0.6019, 0.004829, 0.6019, 0.004829, 0.6019, 0.06279, 0.6104, 0.06279, 0.6104, 0.004829, 0.6104, 0.004829, 0.6104, 0.06279, 0.6189, 0.06279, 0.6189, 0.004829, 0.5552, 0.06136, 0.568, 0.06189, 0.5807, 0.06136, 0.5929, 0.05978, 0.6042, 0.0572, 0.6141, 0.05374, 0.6222, 0.04953, 0.6282, 0.04472, 0.632, 0.0395, 0.6332, 0.03407, 0.632, 0.02864, 0.6282, 0.02343, 0.6222, 0.01862, 0.6141, 0.0144, 0.6042, 0.01094, 0.5929, 0.008368, 0.5807, 0.006785, 0.568, 0.006251, 0.5552, 0.006785, 0.543, 0.008368, 0.5317, 0.01094, 0.5218, 0.0144, 0.5137, 0.01862, 0.5077, 0.02343, 0.504, 0.02864, 0.5027, 0.03407, 0.504, 0.0395, 0.5077, 0.04472, 0.5137, 0.04953, 0.5218, 0.05374, 0.5317, 0.0572, 0.543, 0.05978, 0.6189, 0.004829, 0.6189, 0.06279, 0.6274, 0.06279, 0.6274, 0.004829, 0.6274, 0.004829, 0.6274, 0.06279, 0.6359, 0.06279, 0.6359, 0.004829, 0.432, 0.06189, 0.4193, 0.06136, 0.4071, 0.05978, 0.3958, 0.0572, 0.3859, 0.05374, 0.3778, 0.04953, 0.3718, 0.04472, 0.368, 0.0395, 0.3668, 0.03407, 0.368, 0.02864, 0.3718, 0.02343, 0.3778, 0.01862, 0.3859, 0.0144, 0.3958, 0.01094, 0.4071, 0.008368, 0.4193, 0.006785, 0.432, 0.006251, 0.4448, 0.006785, 0.457, 0.008368, 0.4683, 0.01094, 0.4782, 0.0144, 0.4863, 0.01862, 0.4923, 0.02343, 0.496, 0.02864, 0.4973, 0.03407, 0.496, 0.0395, 0.4923, 0.04472, 0.4863, 0.04953, 0.4782, 0.05374, 0.4683, 0.0572, 0.457, 0.05978, 0.4448, 0.06136])
me_001.use_remesh_fix_poles = True
me_001.use_remesh_preserve_attributes = False
me_001.update()
me_002 = bpy.data.meshes.new('실린더.002')
me_002.from_pydata([(0.0, 1.0, -0.4284), (0.0, 1.0, 1.0), (0.1951, 0.9808, -0.4284), (0.1951, 0.9808, 1.0), (0.3827, 0.9239, -0.4284), (0.3827, 0.9239, 1.0), (0.5556, 0.8315, -0.4284), (0.5556, 0.8315, 1.0), (0.7071, 0.7071, -0.4284), (0.7071, 0.7071, 1.0), (0.8315, 0.5556, -0.4284), (0.8315, 0.5556, 1.0), (0.9239, 0.3827, -0.4284), (0.9239, 0.3827, 1.0), (0.9808, 0.1951, -0.4284), (0.9808, 0.1951, 1.0), (1.0, 2.061e-07, -0.4284), (1.0, -4.371e-08, 1.0), (0.9808, -0.1951, -0.4284), (0.9808, -0.1951, 1.0), (0.9239, -0.3827, -0.4284), (0.9239, -0.3827, 1.0), (0.8315, -0.5556, -0.4284), (0.8315, -0.5556, 1.0), (0.7071, -0.7071, -0.4284), (0.7071, -0.7071, 1.0), (0.5556, -0.8315, -0.4284), (0.5556, -0.8315, 1.0), (0.3827, -0.9239, -0.4284), (0.3827, -0.9239, 1.0), (0.1951, -0.9808, -0.4284), (0.1951, -0.9808, 1.0), (-8.742e-08, -1.0, -0.4284), (-8.742e-08, -1.0, 1.0), (-0.1951, -0.9808, -0.4284), (-0.1951, -0.9808, 1.0), (-0.3827, -0.9239, -0.4284), (-0.3827, -0.9239, 1.0), (-0.5556, -0.8315, -0.4284), (-0.5556, -0.8315, 1.0), (-0.7071, -0.7071, -0.4284), (-0.7071, -0.7071, 1.0), (-0.8315, -0.5556, -0.4284), (-0.8315, -0.5556, 1.0), (-0.9239, -0.3827, -0.4284), (-0.9239, -0.3827, 1.0), (-0.9808, -0.1951, -0.4284), (-0.9808, -0.1951, 1.0), (-1.0, 2.618e-07, -0.4284), (-1.0, 1.192e-08, 1.0), (-0.9808, 0.1951, -0.4284), (-0.9808, 0.1951, 1.0), (-0.9239, 0.3827, -0.4284), (-0.9239, 0.3827, 1.0), (-0.8315, 0.5556, -0.4284), (-0.8315, 0.5556, 1.0), (-0.7071, 0.7071, -0.4284), (-0.7071, 0.7071, 1.0), (-0.5556, 0.8315, -0.4284), (-0.5556, 0.8315, 1.0), (-0.3827, 0.9239, -0.4284), (-0.3827, 0.9239, 1.0), (-0.1951, 0.9808, -0.4284), (-0.1951, 0.9808, 1.0)], [], [(0, 1, 3, 2), (2, 3, 5, 4), (4, 5, 7, 6), (6, 7, 9, 8), (8, 9, 11, 10), (10, 11, 13, 12), (12, 13, 15, 14), (14, 15, 17, 16), (16, 17, 19, 18), (18, 19, 21, 20), (20, 21, 23, 22), (22, 23, 25, 24), (24, 25, 27, 26), (26, 27, 29, 28), (28, 29, 31, 30), (30, 31, 33, 32), (32, 33, 35, 34), (34, 35, 37, 36), (36, 37, 39, 38), (38, 39, 41, 40), (40, 41, 43, 42), (42, 43, 45, 44), (44, 45, 47, 46), (46, 47, 49, 48), (48, 49, 51, 50), (50, 51, 53, 52), (52, 53, 55, 54), (54, 55, 57, 56), (56, 57, 59, 58), (58, 59, 61, 60), (3, 1, 63, 61, 59, 57, 55, 53, 51, 49, 47, 45, 43, 41, 39, 37, 35, 33, 31, 29, 27, 25, 23, 21, 19, 17, 15, 13, 11, 9, 7, 5), (60, 61, 63, 62), (62, 63, 1, 0), (0, 2, 4, 6, 8, 10, 12, 14, 16, 18, 20, 22, 24, 26, 28, 30, 32, 34, 36, 38, 40, 42, 44, 46, 48, 50, 52, 54, 56, 58, 60, 62)])
_uv = me_002.uv_layers.new(name='UV 맵')
_uv.uv.foreach_set('vector', [0.3641, 0.004829, 0.3641, 0.06279, 0.3726, 0.06279, 0.3726, 0.004829, 0.3726, 0.004829, 0.3726, 0.06279, 0.3811, 0.06279, 0.3811, 0.004829, 0.3811, 0.004829, 0.3811, 0.06279, 0.3896, 0.06279, 0.3896, 0.004829, 0.3896, 0.004829, 0.3896, 0.06279, 0.3981, 0.06279, 0.3981, 0.004829, 0.3981, 0.004829, 0.3981, 0.06279, 0.4066, 0.06279, 0.4066, 0.004829, 0.4066, 0.004829, 0.4066, 0.06279, 0.415, 0.06279, 0.415, 0.004829, 0.415, 0.004829, 0.415, 0.06279, 0.4235, 0.06279, 0.4235, 0.004829, 0.4235, 0.004829, 0.4235, 0.06279, 0.432, 0.06279, 0.432, 0.004829, 0.432, 0.004829, 0.432, 0.06279, 0.4405, 0.06279, 0.4405, 0.004829, 0.4405, 0.004829, 0.4405, 0.06279, 0.449, 0.06279, 0.449, 0.004829, 0.449, 0.004829, 0.449, 0.06279, 0.4575, 0.06279, 0.4575, 0.004829, 0.4575, 0.004829, 0.4575, 0.06279, 0.466, 0.06279, 0.466, 0.004829, 0.466, 0.004829, 0.466, 0.06279, 0.4745, 0.06279, 0.4745, 0.004829, 0.4745, 0.004829, 0.4745, 0.06279, 0.483, 0.06279, 0.483, 0.004829, 0.483, 0.004829, 0.483, 0.06279, 0.4915, 0.06279, 0.4915, 0.004829, 0.4915, 0.004829, 0.4915, 0.06279, 0.5, 0.06279, 0.5, 0.004829, 0.5, 0.004829, 0.5, 0.06279, 0.5085, 0.06279, 0.5085, 0.004829, 0.5085, 0.004829, 0.5085, 0.06279, 0.517, 0.06279, 0.517, 0.004829, 0.517, 0.004829, 0.517, 0.06279, 0.5255, 0.06279, 0.5255, 0.004829, 0.5255, 0.004829, 0.5255, 0.06279, 0.534, 0.06279, 0.534, 0.004829, 0.534, 0.004829, 0.534, 0.06279, 0.5425, 0.06279, 0.5425, 0.004829, 0.5425, 0.004829, 0.5425, 0.06279, 0.551, 0.06279, 0.551, 0.004829, 0.551, 0.004829, 0.551, 0.06279, 0.5595, 0.06279, 0.5595, 0.004829, 0.5595, 0.004829, 0.5595, 0.06279, 0.568, 0.06279, 0.568, 0.004829, 0.568, 0.004829, 0.568, 0.06279, 0.5765, 0.06279, 0.5765, 0.004829, 0.5765, 0.004829, 0.5765, 0.06279, 0.585, 0.06279, 0.585, 0.004829, 0.585, 0.004829, 0.585, 0.06279, 0.5934, 0.06279, 0.5934, 0.004829, 0.5934, 0.004829, 0.5934, 0.06279, 0.6019, 0.06279, 0.6019, 0.004829, 0.6019, 0.004829, 0.6019, 0.06279, 0.6104, 0.06279, 0.6104, 0.004829, 0.6104, 0.004829, 0.6104, 0.06279, 0.6189, 0.06279, 0.6189, 0.004829, 0.5552, 0.06136, 0.568, 0.06189, 0.5807, 0.06136, 0.5929, 0.05978, 0.6042, 0.0572, 0.6141, 0.05374, 0.6222, 0.04953, 0.6282, 0.04472, 0.632, 0.0395, 0.6332, 0.03407, 0.632, 0.02864, 0.6282, 0.02343, 0.6222, 0.01862, 0.6141, 0.0144, 0.6042, 0.01094, 0.5929, 0.008368, 0.5807, 0.006785, 0.568, 0.006251, 0.5552, 0.006785, 0.543, 0.008368, 0.5317, 0.01094, 0.5218, 0.0144, 0.5137, 0.01862, 0.5077, 0.02343, 0.504, 0.02864, 0.5027, 0.03407, 0.504, 0.0395, 0.5077, 0.04472, 0.5137, 0.04953, 0.5218, 0.05374, 0.5317, 0.0572, 0.543, 0.05978, 0.6189, 0.004829, 0.6189, 0.06279, 0.6274, 0.06279, 0.6274, 0.004829, 0.6274, 0.004829, 0.6274, 0.06279, 0.6359, 0.06279, 0.6359, 0.004829, 0.432, 0.06189, 0.4193, 0.06136, 0.4071, 0.05978, 0.3958, 0.0572, 0.3859, 0.05374, 0.3778, 0.04953, 0.3718, 0.04472, 0.368, 0.0395, 0.3668, 0.03407, 0.368, 0.02864, 0.3718, 0.02343, 0.3778, 0.01862, 0.3859, 0.0144, 0.3958, 0.01094, 0.4071, 0.008368, 0.4193, 0.006785, 0.432, 0.006251, 0.4448, 0.006785, 0.457, 0.008368, 0.4683, 0.01094, 0.4782, 0.0144, 0.4863, 0.01862, 0.4923, 0.02343, 0.496, 0.02864, 0.4973, 0.03407, 0.496, 0.0395, 0.4923, 0.04472, 0.4863, 0.04953, 0.4782, 0.05374, 0.4683, 0.0572, 0.457, 0.05978, 0.4448, 0.06136])
me_002.use_remesh_fix_poles = True
me_002.use_remesh_preserve_attributes = False
me_002.update()
me_fire = bpy.data.meshes.new('fire')
me_fire.from_pydata([(-1.0, -1.0, 0.0), (1.0, -1.0, 0.0), (-1.0, 1.0, 0.0), (1.0, 1.0, 0.0)], [], [(0, 1, 3, 2)])
_uv = me_fire.uv_layers.new(name='UV 맵')
_uv.uv.foreach_set('vector', [0.0, 0.0, 1.0, 0.0, 1.0, 1.0, 0.0, 1.0])
me_fire.use_remesh_fix_poles = True
me_fire.use_remesh_preserve_attributes = False
me_fire.update()

# ---- objects
ob_x = bpy.data.objects.new('큐브', me_x)
ob_001 = bpy.data.objects.new('실린더.001', me_001)
ob_002 = bpy.data.objects.new('실린더.002', me_002)
ob_fire = bpy.data.objects.new('fire', me_fire)

# ---- transforms, parenting, visibility, modifiers, constraints
ob_x.location = (0.0, 0.0, 0.0)
ob_x.rotation_euler = (0.0, 0.0, 1.571)
ob_x.scale = (0.9892, 0.3232, 0.1157)
ob_001.location = (-0.06162, 0.0, 0.04848)
ob_001.rotation_euler = (1.571, 0.0, 0.0)
ob_001.scale = (0.08067, 0.09212, 1.0)
ob_002.location = (0.06396, 0.0, 0.04848)
ob_002.rotation_euler = (1.571, 0.0, 0.0)
ob_002.scale = (0.08067, 0.09212, 1.0)
ob_fire.location = (0.0, 0.5666, -0.0632)
ob_fire.rotation_euler = (1.571, 0.7854, 0.0)
ob_fire.scale = (0.2246, 0.2246, 0.2246)

# ---- collection membership
col_collection.objects.link(ob_x)
col_collection.objects.link(ob_001)
col_collection.objects.link(ob_002)
col_collection.objects.link(ob_fire)

# ---- scene / render settings (as saved in the file)
scene.frame_start = 1; scene.frame_end = 250; scene.frame_set(1)
scene.render.engine = 'BLENDER_EEVEE_NEXT'
scene.cycles.sampling_pattern = 'TABULATED_SOBOL'
scene.cycles.use_light_tree = False
scene.view_settings.view_transform = 'Filmic'
bpy.context.view_layer.update()

# ---- added for rendering (the .blend has no active camera and no usable light): camera, sun
cam_auto = bpy.data.cameras.new('AutoCamera')
cam_auto.lens = 50.0
cam_auto.sensor_width = 36.0
cam_auto.clip_end = 1000.0
ob_auto_camera = bpy.data.objects.new('AutoCamera', cam_auto)
scene.collection.objects.link(ob_auto_camera)
ob_auto_camera.location = (2.53251, -3.72866, 1.8401)
ob_auto_camera.rotation_euler = (1.09748, -7.21219e-08, 0.694738)
scene.camera = ob_auto_camera
light_auto_sun = bpy.data.lights.new('AutoSun', 'SUN')
light_auto_sun.energy = 3.0
light_auto_sun.angle = 0.0523599
ob_auto_sun = bpy.data.objects.new('AutoSun', light_auto_sun)
scene.collection.objects.link(ob_auto_sun)
ob_auto_sun.rotation_euler = (0.872665, 0.174533, 0.523599)
bpy.context.view_layer.update()
